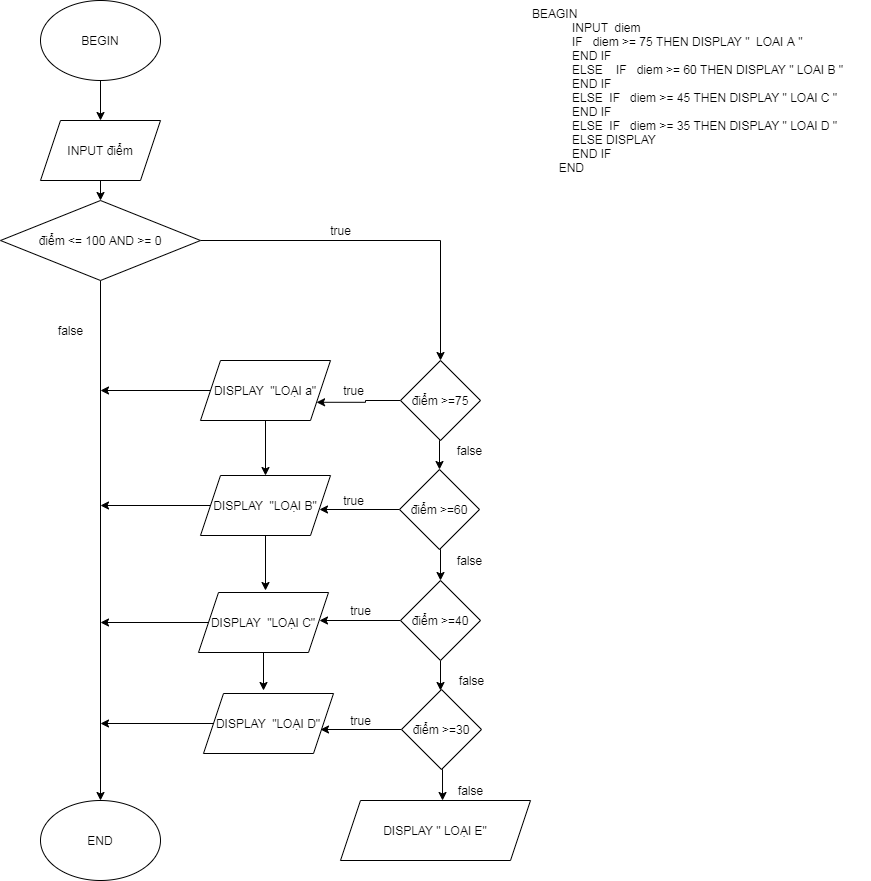

The diagram above was exported from draw.io. Its source (the exported page's mxGraphModel, read from the mxfile embedded in the PNG):
<mxGraphModel dx="824" dy="412" grid="1" gridSize="10" guides="1" tooltips="1" connect="1" arrows="1" fold="1" page="1" pageScale="1" pageWidth="827" pageHeight="1169" math="0" shadow="0">
  <root>
    <mxCell id="WIyWlLk6GJQsqaUBKTNV-0" />
    <mxCell id="WIyWlLk6GJQsqaUBKTNV-1" parent="WIyWlLk6GJQsqaUBKTNV-0" />
    <mxCell id="7j03iB4YqEZ_8MgMdtVj-2" style="edgeStyle=orthogonalEdgeStyle;rounded=0;orthogonalLoop=1;jettySize=auto;html=1;exitX=0.5;exitY=1;exitDx=0;exitDy=0;" edge="1" parent="WIyWlLk6GJQsqaUBKTNV-1" source="7j03iB4YqEZ_8MgMdtVj-1">
      <mxGeometry relative="1" as="geometry">
        <mxPoint x="260" y="160" as="targetPoint" />
      </mxGeometry>
    </mxCell>
    <mxCell id="7j03iB4YqEZ_8MgMdtVj-1" value="BEGIN" style="ellipse;whiteSpace=wrap;html=1;" vertex="1" parent="WIyWlLk6GJQsqaUBKTNV-1">
      <mxGeometry x="200" y="40" width="120" height="80" as="geometry" />
    </mxCell>
    <mxCell id="7j03iB4YqEZ_8MgMdtVj-4" style="edgeStyle=orthogonalEdgeStyle;rounded=0;orthogonalLoop=1;jettySize=auto;html=1;exitX=0.5;exitY=1;exitDx=0;exitDy=0;" edge="1" parent="WIyWlLk6GJQsqaUBKTNV-1" source="7j03iB4YqEZ_8MgMdtVj-3">
      <mxGeometry relative="1" as="geometry">
        <mxPoint x="260" y="240" as="targetPoint" />
      </mxGeometry>
    </mxCell>
    <mxCell id="7j03iB4YqEZ_8MgMdtVj-3" value="INPUT điểm" style="shape=parallelogram;perimeter=parallelogramPerimeter;whiteSpace=wrap;html=1;fixedSize=1;" vertex="1" parent="WIyWlLk6GJQsqaUBKTNV-1">
      <mxGeometry x="200" y="160" width="120" height="60" as="geometry" />
    </mxCell>
    <mxCell id="7j03iB4YqEZ_8MgMdtVj-9" style="edgeStyle=orthogonalEdgeStyle;rounded=0;orthogonalLoop=1;jettySize=auto;html=1;exitX=1;exitY=0.5;exitDx=0;exitDy=0;entryX=0.5;entryY=0;entryDx=0;entryDy=0;" edge="1" parent="WIyWlLk6GJQsqaUBKTNV-1" source="7j03iB4YqEZ_8MgMdtVj-5" target="7j03iB4YqEZ_8MgMdtVj-8">
      <mxGeometry relative="1" as="geometry">
        <mxPoint x="630" y="280" as="targetPoint" />
        <Array as="points">
          <mxPoint x="600" y="280" />
        </Array>
      </mxGeometry>
    </mxCell>
    <mxCell id="7j03iB4YqEZ_8MgMdtVj-41" style="edgeStyle=orthogonalEdgeStyle;rounded=0;orthogonalLoop=1;jettySize=auto;html=1;exitX=0.5;exitY=1;exitDx=0;exitDy=0;" edge="1" parent="WIyWlLk6GJQsqaUBKTNV-1" source="7j03iB4YqEZ_8MgMdtVj-5">
      <mxGeometry relative="1" as="geometry">
        <mxPoint x="260" y="840" as="targetPoint" />
      </mxGeometry>
    </mxCell>
    <mxCell id="7j03iB4YqEZ_8MgMdtVj-5" value="điểm &amp;lt;= 100 AND &amp;gt;= 0" style="rhombus;whiteSpace=wrap;html=1;" vertex="1" parent="WIyWlLk6GJQsqaUBKTNV-1">
      <mxGeometry x="160" y="240" width="200" height="80" as="geometry" />
    </mxCell>
    <mxCell id="7j03iB4YqEZ_8MgMdtVj-37" style="edgeStyle=orthogonalEdgeStyle;rounded=0;orthogonalLoop=1;jettySize=auto;html=1;exitX=0.5;exitY=1;exitDx=0;exitDy=0;entryX=0.5;entryY=0;entryDx=0;entryDy=0;" edge="1" parent="WIyWlLk6GJQsqaUBKTNV-1" source="7j03iB4YqEZ_8MgMdtVj-7" target="7j03iB4YqEZ_8MgMdtVj-14">
      <mxGeometry relative="1" as="geometry" />
    </mxCell>
    <mxCell id="7j03iB4YqEZ_8MgMdtVj-46" style="edgeStyle=orthogonalEdgeStyle;rounded=0;orthogonalLoop=1;jettySize=auto;html=1;exitX=0;exitY=0.5;exitDx=0;exitDy=0;" edge="1" parent="WIyWlLk6GJQsqaUBKTNV-1" source="7j03iB4YqEZ_8MgMdtVj-7">
      <mxGeometry relative="1" as="geometry">
        <mxPoint x="260" y="430" as="targetPoint" />
      </mxGeometry>
    </mxCell>
    <mxCell id="7j03iB4YqEZ_8MgMdtVj-7" value="DISPLAY&amp;nbsp; &quot;LOẠI a&quot;" style="shape=parallelogram;perimeter=parallelogramPerimeter;whiteSpace=wrap;html=1;fixedSize=1;" vertex="1" parent="WIyWlLk6GJQsqaUBKTNV-1">
      <mxGeometry x="360" y="400" width="130" height="60" as="geometry" />
    </mxCell>
    <mxCell id="7j03iB4YqEZ_8MgMdtVj-12" style="edgeStyle=orthogonalEdgeStyle;rounded=0;orthogonalLoop=1;jettySize=auto;html=1;exitX=0;exitY=0.5;exitDx=0;exitDy=0;entryX=1;entryY=0.75;entryDx=0;entryDy=0;" edge="1" parent="WIyWlLk6GJQsqaUBKTNV-1" source="7j03iB4YqEZ_8MgMdtVj-8" target="7j03iB4YqEZ_8MgMdtVj-7">
      <mxGeometry relative="1" as="geometry">
        <mxPoint x="490" y="440" as="targetPoint" />
      </mxGeometry>
    </mxCell>
    <mxCell id="7j03iB4YqEZ_8MgMdtVj-17" style="edgeStyle=orthogonalEdgeStyle;rounded=0;orthogonalLoop=1;jettySize=auto;html=1;exitX=0.5;exitY=1;exitDx=0;exitDy=0;entryX=0.5;entryY=0;entryDx=0;entryDy=0;" edge="1" parent="WIyWlLk6GJQsqaUBKTNV-1" source="7j03iB4YqEZ_8MgMdtVj-8" target="7j03iB4YqEZ_8MgMdtVj-13">
      <mxGeometry relative="1" as="geometry" />
    </mxCell>
    <mxCell id="7j03iB4YqEZ_8MgMdtVj-8" value="điểm &amp;gt;=75" style="rhombus;whiteSpace=wrap;html=1;" vertex="1" parent="WIyWlLk6GJQsqaUBKTNV-1">
      <mxGeometry x="560" y="400" width="80" height="80" as="geometry" />
    </mxCell>
    <mxCell id="7j03iB4YqEZ_8MgMdtVj-16" style="edgeStyle=orthogonalEdgeStyle;rounded=0;orthogonalLoop=1;jettySize=auto;html=1;exitX=0;exitY=0.5;exitDx=0;exitDy=0;" edge="1" parent="WIyWlLk6GJQsqaUBKTNV-1" source="7j03iB4YqEZ_8MgMdtVj-13">
      <mxGeometry relative="1" as="geometry">
        <mxPoint x="479" y="549" as="targetPoint" />
        <mxPoint x="518" y="549" as="sourcePoint" />
      </mxGeometry>
    </mxCell>
    <mxCell id="7j03iB4YqEZ_8MgMdtVj-19" style="edgeStyle=orthogonalEdgeStyle;rounded=0;orthogonalLoop=1;jettySize=auto;html=1;exitX=0.5;exitY=1;exitDx=0;exitDy=0;entryX=0.5;entryY=0;entryDx=0;entryDy=0;" edge="1" parent="WIyWlLk6GJQsqaUBKTNV-1" source="7j03iB4YqEZ_8MgMdtVj-13" target="7j03iB4YqEZ_8MgMdtVj-18">
      <mxGeometry relative="1" as="geometry" />
    </mxCell>
    <mxCell id="7j03iB4YqEZ_8MgMdtVj-13" value="điểm &amp;gt;=60" style="rhombus;whiteSpace=wrap;html=1;" vertex="1" parent="WIyWlLk6GJQsqaUBKTNV-1">
      <mxGeometry x="559" y="509" width="80" height="80" as="geometry" />
    </mxCell>
    <mxCell id="7j03iB4YqEZ_8MgMdtVj-39" style="edgeStyle=orthogonalEdgeStyle;rounded=0;orthogonalLoop=1;jettySize=auto;html=1;exitX=0.5;exitY=1;exitDx=0;exitDy=0;" edge="1" parent="WIyWlLk6GJQsqaUBKTNV-1" source="7j03iB4YqEZ_8MgMdtVj-14">
      <mxGeometry relative="1" as="geometry">
        <mxPoint x="425" y="630" as="targetPoint" />
      </mxGeometry>
    </mxCell>
    <mxCell id="7j03iB4YqEZ_8MgMdtVj-45" style="edgeStyle=orthogonalEdgeStyle;rounded=0;orthogonalLoop=1;jettySize=auto;html=1;exitX=0;exitY=0.5;exitDx=0;exitDy=0;" edge="1" parent="WIyWlLk6GJQsqaUBKTNV-1" source="7j03iB4YqEZ_8MgMdtVj-14">
      <mxGeometry relative="1" as="geometry">
        <mxPoint x="260" y="545" as="targetPoint" />
      </mxGeometry>
    </mxCell>
    <mxCell id="7j03iB4YqEZ_8MgMdtVj-14" value="DISPLAY&amp;nbsp; &quot;LOẠI B&quot;" style="shape=parallelogram;perimeter=parallelogramPerimeter;whiteSpace=wrap;html=1;fixedSize=1;" vertex="1" parent="WIyWlLk6GJQsqaUBKTNV-1">
      <mxGeometry x="360" y="515" width="130" height="60" as="geometry" />
    </mxCell>
    <mxCell id="7j03iB4YqEZ_8MgMdtVj-21" style="edgeStyle=orthogonalEdgeStyle;rounded=0;orthogonalLoop=1;jettySize=auto;html=1;exitX=0;exitY=0.5;exitDx=0;exitDy=0;" edge="1" parent="WIyWlLk6GJQsqaUBKTNV-1" source="7j03iB4YqEZ_8MgMdtVj-18">
      <mxGeometry relative="1" as="geometry">
        <mxPoint x="479" y="660" as="targetPoint" />
        <mxPoint x="539" y="660" as="sourcePoint" />
      </mxGeometry>
    </mxCell>
    <mxCell id="7j03iB4YqEZ_8MgMdtVj-23" style="edgeStyle=orthogonalEdgeStyle;rounded=0;orthogonalLoop=1;jettySize=auto;html=1;exitX=0.5;exitY=1;exitDx=0;exitDy=0;" edge="1" parent="WIyWlLk6GJQsqaUBKTNV-1" source="7j03iB4YqEZ_8MgMdtVj-18">
      <mxGeometry relative="1" as="geometry">
        <mxPoint x="600" y="730" as="targetPoint" />
      </mxGeometry>
    </mxCell>
    <mxCell id="7j03iB4YqEZ_8MgMdtVj-18" value="điểm &amp;gt;=40" style="rhombus;whiteSpace=wrap;html=1;" vertex="1" parent="WIyWlLk6GJQsqaUBKTNV-1">
      <mxGeometry x="560" y="620" width="80" height="80" as="geometry" />
    </mxCell>
    <mxCell id="7j03iB4YqEZ_8MgMdtVj-40" style="edgeStyle=orthogonalEdgeStyle;rounded=0;orthogonalLoop=1;jettySize=auto;html=1;exitX=0.5;exitY=1;exitDx=0;exitDy=0;" edge="1" parent="WIyWlLk6GJQsqaUBKTNV-1" source="7j03iB4YqEZ_8MgMdtVj-20">
      <mxGeometry relative="1" as="geometry">
        <mxPoint x="423" y="730" as="targetPoint" />
      </mxGeometry>
    </mxCell>
    <mxCell id="7j03iB4YqEZ_8MgMdtVj-44" style="edgeStyle=orthogonalEdgeStyle;rounded=0;orthogonalLoop=1;jettySize=auto;html=1;exitX=0;exitY=0.5;exitDx=0;exitDy=0;" edge="1" parent="WIyWlLk6GJQsqaUBKTNV-1" source="7j03iB4YqEZ_8MgMdtVj-20">
      <mxGeometry relative="1" as="geometry">
        <mxPoint x="260" y="662" as="targetPoint" />
      </mxGeometry>
    </mxCell>
    <mxCell id="7j03iB4YqEZ_8MgMdtVj-20" value="DISPLAY&amp;nbsp; &quot;LOẠI C&quot;" style="shape=parallelogram;perimeter=parallelogramPerimeter;whiteSpace=wrap;html=1;fixedSize=1;" vertex="1" parent="WIyWlLk6GJQsqaUBKTNV-1">
      <mxGeometry x="358" y="632" width="130" height="60" as="geometry" />
    </mxCell>
    <mxCell id="7j03iB4YqEZ_8MgMdtVj-24" style="edgeStyle=orthogonalEdgeStyle;rounded=0;orthogonalLoop=1;jettySize=auto;html=1;exitX=0;exitY=0.5;exitDx=0;exitDy=0;" edge="1" parent="WIyWlLk6GJQsqaUBKTNV-1" source="7j03iB4YqEZ_8MgMdtVj-22">
      <mxGeometry relative="1" as="geometry">
        <mxPoint x="480" y="769" as="targetPoint" />
      </mxGeometry>
    </mxCell>
    <mxCell id="7j03iB4YqEZ_8MgMdtVj-27" style="edgeStyle=orthogonalEdgeStyle;rounded=0;orthogonalLoop=1;jettySize=auto;html=1;exitX=0.5;exitY=1;exitDx=0;exitDy=0;entryX=0.537;entryY=0;entryDx=0;entryDy=0;entryPerimeter=0;" edge="1" parent="WIyWlLk6GJQsqaUBKTNV-1" source="7j03iB4YqEZ_8MgMdtVj-22" target="7j03iB4YqEZ_8MgMdtVj-26">
      <mxGeometry relative="1" as="geometry" />
    </mxCell>
    <mxCell id="7j03iB4YqEZ_8MgMdtVj-22" value="điểm &amp;gt;=30" style="rhombus;whiteSpace=wrap;html=1;" vertex="1" parent="WIyWlLk6GJQsqaUBKTNV-1">
      <mxGeometry x="561" y="729" width="80" height="80" as="geometry" />
    </mxCell>
    <mxCell id="7j03iB4YqEZ_8MgMdtVj-43" style="edgeStyle=orthogonalEdgeStyle;rounded=0;orthogonalLoop=1;jettySize=auto;html=1;exitX=0;exitY=0.5;exitDx=0;exitDy=0;" edge="1" parent="WIyWlLk6GJQsqaUBKTNV-1" source="7j03iB4YqEZ_8MgMdtVj-25">
      <mxGeometry relative="1" as="geometry">
        <mxPoint x="260" y="763" as="targetPoint" />
      </mxGeometry>
    </mxCell>
    <mxCell id="7j03iB4YqEZ_8MgMdtVj-25" value="DISPLAY&amp;nbsp; &quot;LOẠI D&quot;" style="shape=parallelogram;perimeter=parallelogramPerimeter;whiteSpace=wrap;html=1;fixedSize=1;" vertex="1" parent="WIyWlLk6GJQsqaUBKTNV-1">
      <mxGeometry x="363" y="733" width="130" height="60" as="geometry" />
    </mxCell>
    <mxCell id="7j03iB4YqEZ_8MgMdtVj-26" value="DISPLAY &quot; LOẠI E&quot;" style="shape=parallelogram;perimeter=parallelogramPerimeter;whiteSpace=wrap;html=1;fixedSize=1;" vertex="1" parent="WIyWlLk6GJQsqaUBKTNV-1">
      <mxGeometry x="500" y="840" width="190" height="60" as="geometry" />
    </mxCell>
    <mxCell id="7j03iB4YqEZ_8MgMdtVj-28" value="false" style="text;html=1;align=center;verticalAlign=middle;resizable=0;points=[];autosize=1;strokeColor=none;fillColor=none;" vertex="1" parent="WIyWlLk6GJQsqaUBKTNV-1">
      <mxGeometry x="610" y="820" width="40" height="20" as="geometry" />
    </mxCell>
    <mxCell id="7j03iB4YqEZ_8MgMdtVj-29" value="false" style="text;html=1;align=center;verticalAlign=middle;resizable=0;points=[];autosize=1;strokeColor=none;fillColor=none;" vertex="1" parent="WIyWlLk6GJQsqaUBKTNV-1">
      <mxGeometry x="611" y="710" width="40" height="20" as="geometry" />
    </mxCell>
    <mxCell id="7j03iB4YqEZ_8MgMdtVj-30" value="false" style="text;html=1;align=center;verticalAlign=middle;resizable=0;points=[];autosize=1;strokeColor=none;fillColor=none;" vertex="1" parent="WIyWlLk6GJQsqaUBKTNV-1">
      <mxGeometry x="609" y="590" width="40" height="20" as="geometry" />
    </mxCell>
    <mxCell id="7j03iB4YqEZ_8MgMdtVj-31" value="false" style="text;html=1;align=center;verticalAlign=middle;resizable=0;points=[];autosize=1;strokeColor=none;fillColor=none;" vertex="1" parent="WIyWlLk6GJQsqaUBKTNV-1">
      <mxGeometry x="609" y="480" width="40" height="20" as="geometry" />
    </mxCell>
    <mxCell id="7j03iB4YqEZ_8MgMdtVj-32" value="true" style="text;html=1;align=center;verticalAlign=middle;resizable=0;points=[];autosize=1;strokeColor=none;fillColor=none;" vertex="1" parent="WIyWlLk6GJQsqaUBKTNV-1">
      <mxGeometry x="480" y="260" width="40" height="20" as="geometry" />
    </mxCell>
    <mxCell id="7j03iB4YqEZ_8MgMdtVj-33" value="true" style="text;html=1;align=center;verticalAlign=middle;resizable=0;points=[];autosize=1;strokeColor=none;fillColor=none;" vertex="1" parent="WIyWlLk6GJQsqaUBKTNV-1">
      <mxGeometry x="500" y="640" width="40" height="20" as="geometry" />
    </mxCell>
    <mxCell id="7j03iB4YqEZ_8MgMdtVj-34" value="true" style="text;html=1;align=center;verticalAlign=middle;resizable=0;points=[];autosize=1;strokeColor=none;fillColor=none;" vertex="1" parent="WIyWlLk6GJQsqaUBKTNV-1">
      <mxGeometry x="493" y="530" width="40" height="20" as="geometry" />
    </mxCell>
    <mxCell id="7j03iB4YqEZ_8MgMdtVj-35" value="true" style="text;html=1;align=center;verticalAlign=middle;resizable=0;points=[];autosize=1;strokeColor=none;fillColor=none;" vertex="1" parent="WIyWlLk6GJQsqaUBKTNV-1">
      <mxGeometry x="493" y="420" width="40" height="20" as="geometry" />
    </mxCell>
    <mxCell id="7j03iB4YqEZ_8MgMdtVj-36" value="true" style="text;html=1;align=center;verticalAlign=middle;resizable=0;points=[];autosize=1;strokeColor=none;fillColor=none;" vertex="1" parent="WIyWlLk6GJQsqaUBKTNV-1">
      <mxGeometry x="500" y="750" width="40" height="20" as="geometry" />
    </mxCell>
    <mxCell id="7j03iB4YqEZ_8MgMdtVj-42" value="END" style="ellipse;whiteSpace=wrap;html=1;" vertex="1" parent="WIyWlLk6GJQsqaUBKTNV-1">
      <mxGeometry x="200" y="840" width="120" height="80" as="geometry" />
    </mxCell>
    <mxCell id="7j03iB4YqEZ_8MgMdtVj-47" value="false" style="text;html=1;align=center;verticalAlign=middle;resizable=0;points=[];autosize=1;strokeColor=none;fillColor=none;" vertex="1" parent="WIyWlLk6GJQsqaUBKTNV-1">
      <mxGeometry x="210" y="360" width="40" height="20" as="geometry" />
    </mxCell>
    <mxCell id="7j03iB4YqEZ_8MgMdtVj-48" value="BEAGIN&#10;            INPUT  diem&#10;            IF   diem &gt;= 75 THEN DISPLAY &quot;  LOAI A &quot;&#10;            END IF&#10;            ELSE    IF   diem &gt;= 60 THEN DISPLAY &quot; LOAI B &quot;&#10;            END IF&#10;            ELSE  IF   diem &gt;= 45 THEN DISPLAY &quot; LOAI C &quot;&#10;            END IF&#10;            ELSE  IF   diem &gt;= 35 THEN DISPLAY &quot; LOAI D &quot;&#10;            ELSE DISPLAY&#10;            END IF&#10;        END" style="text;whiteSpace=wrap;html=1;" vertex="1" parent="WIyWlLk6GJQsqaUBKTNV-1">
      <mxGeometry x="690" y="40" width="340" height="180" as="geometry" />
    </mxCell>
  </root>
</mxGraphModel>